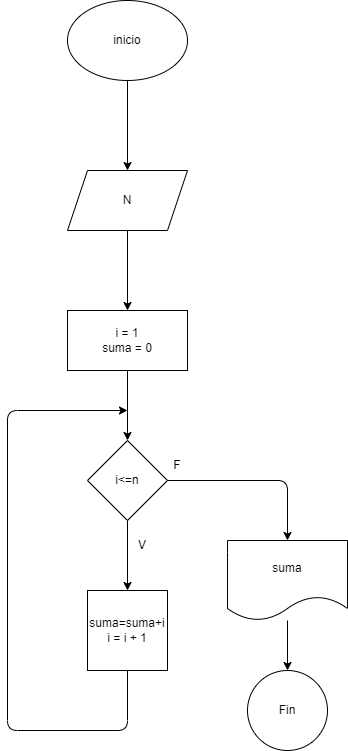

The diagram above was exported from draw.io. Its source (the exported page's mxGraphModel, read from the mxfile embedded in the PNG):
<mxGraphModel dx="746" dy="568" grid="1" gridSize="10" guides="1" tooltips="1" connect="1" arrows="1" fold="1" page="1" pageScale="1" pageWidth="850" pageHeight="1100" math="0" shadow="0">
  <root>
    <mxCell id="0" />
    <mxCell id="1" parent="0" />
    <mxCell id="4" value="" style="edgeStyle=none;html=1;" edge="1" parent="1" source="2" target="3">
      <mxGeometry relative="1" as="geometry" />
    </mxCell>
    <mxCell id="2" value="inicio" style="ellipse;whiteSpace=wrap;html=1;" vertex="1" parent="1">
      <mxGeometry x="350" y="60" width="120" height="80" as="geometry" />
    </mxCell>
    <mxCell id="6" value="" style="edgeStyle=none;html=1;" edge="1" parent="1" source="3" target="5">
      <mxGeometry relative="1" as="geometry" />
    </mxCell>
    <mxCell id="3" value="N" style="shape=parallelogram;perimeter=parallelogramPerimeter;whiteSpace=wrap;html=1;fixedSize=1;" vertex="1" parent="1">
      <mxGeometry x="350" y="230" width="120" height="60" as="geometry" />
    </mxCell>
    <mxCell id="8" value="" style="edgeStyle=none;html=1;" edge="1" parent="1" source="5" target="7">
      <mxGeometry relative="1" as="geometry" />
    </mxCell>
    <mxCell id="5" value="i = 1&lt;br&gt;suma = 0" style="whiteSpace=wrap;html=1;" vertex="1" parent="1">
      <mxGeometry x="350" y="370" width="120" height="60" as="geometry" />
    </mxCell>
    <mxCell id="10" value="" style="edgeStyle=none;html=1;" edge="1" parent="1" source="7" target="9">
      <mxGeometry relative="1" as="geometry" />
    </mxCell>
    <mxCell id="14" style="edgeStyle=none;html=1;entryX=0.5;entryY=0;entryDx=0;entryDy=0;" edge="1" parent="1" source="7" target="13">
      <mxGeometry relative="1" as="geometry">
        <Array as="points">
          <mxPoint x="570" y="540" />
        </Array>
      </mxGeometry>
    </mxCell>
    <mxCell id="7" value="i&amp;lt;=n" style="rhombus;whiteSpace=wrap;html=1;" vertex="1" parent="1">
      <mxGeometry x="370" y="500" width="80" height="80" as="geometry" />
    </mxCell>
    <mxCell id="12" style="edgeStyle=none;html=1;" edge="1" parent="1" source="9">
      <mxGeometry relative="1" as="geometry">
        <mxPoint x="410" y="470" as="targetPoint" />
        <Array as="points">
          <mxPoint x="410" y="790" />
          <mxPoint x="290" y="790" />
          <mxPoint x="290" y="470" />
        </Array>
      </mxGeometry>
    </mxCell>
    <mxCell id="9" value="suma=suma+i&lt;br&gt;i = i + 1" style="whiteSpace=wrap;html=1;aspect=fixed;" vertex="1" parent="1">
      <mxGeometry x="370" y="650" width="80" height="80" as="geometry" />
    </mxCell>
    <mxCell id="11" value="V" style="text;html=1;strokeColor=none;fillColor=none;align=center;verticalAlign=middle;whiteSpace=wrap;rounded=0;" vertex="1" parent="1">
      <mxGeometry x="395" y="590" width="60" height="30" as="geometry" />
    </mxCell>
    <mxCell id="16" value="" style="edgeStyle=none;html=1;" edge="1" parent="1" source="13" target="15">
      <mxGeometry relative="1" as="geometry" />
    </mxCell>
    <mxCell id="13" value="suma" style="shape=document;whiteSpace=wrap;html=1;boundedLbl=1;" vertex="1" parent="1">
      <mxGeometry x="510" y="600" width="120" height="80" as="geometry" />
    </mxCell>
    <mxCell id="15" value="Fin" style="ellipse;whiteSpace=wrap;html=1;aspect=fixed;" vertex="1" parent="1">
      <mxGeometry x="530" y="730" width="80" height="80" as="geometry" />
    </mxCell>
    <mxCell id="17" value="F" style="text;html=1;strokeColor=none;fillColor=none;align=center;verticalAlign=middle;whiteSpace=wrap;rounded=0;" vertex="1" parent="1">
      <mxGeometry x="430" y="510" width="60" height="30" as="geometry" />
    </mxCell>
  </root>
</mxGraphModel>